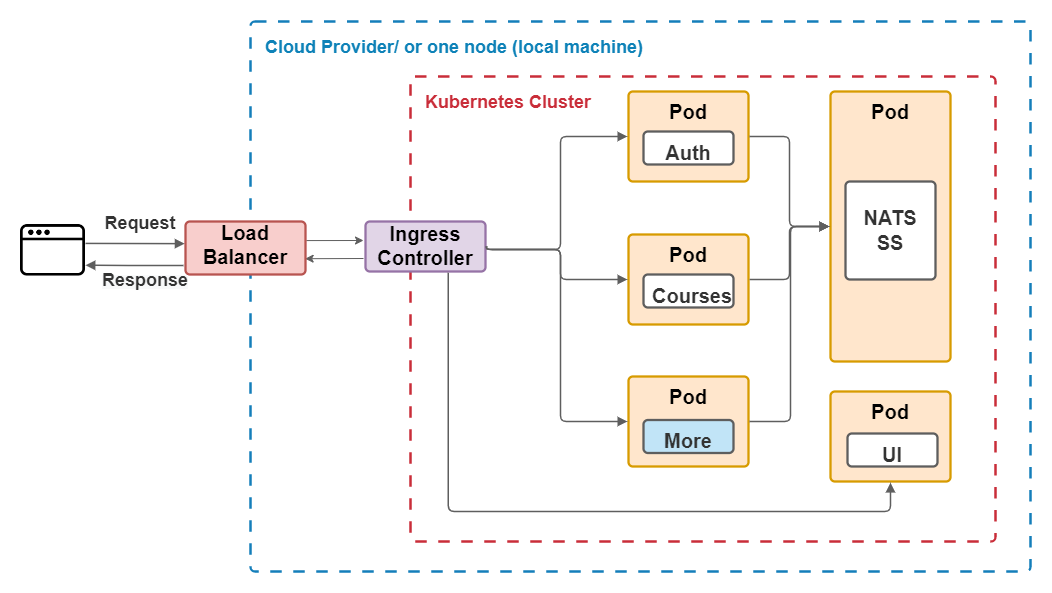

The diagram above was exported from draw.io. Its source (the exported page's mxGraphModel, read from the mxfile embedded in the PNG):
<mxGraphModel dx="1050" dy="483" grid="1" gridSize="10" guides="1" tooltips="1" connect="1" arrows="1" fold="1" page="1" pageScale="1" pageWidth="827" pageHeight="1169" math="0" shadow="0">
  <root>
    <mxCell id="0" />
    <mxCell id="1" parent="0" />
    <UserObject label="&lt;br&gt;&lt;font style=&quot;font-size: 18px&quot;&gt;&lt;b&gt;&amp;nbsp; &amp;nbsp;Cloud Provider/ or  one node (local machine)&lt;/b&gt;&lt;/font&gt;" lucidchartObjectId=".yCfp4LhQjr1" id="CT26LOLPSkMsvvb2ad-0-3">
      <mxCell style="html=1;overflow=block;blockSpacing=1;whiteSpace=wrap;verticalAlign=top;fillColor=none;fillOpacity=100;dashed=1;dashPattern=5 5;fontColor=#0E82B8;whiteSpace=wrap;fontSize=13;spacing=0;strokeColor=#147eba;strokeOpacity=100;rounded=1;absoluteArcSize=1;arcSize=9;strokeWidth=2.3;align=left;" parent="1" vertex="1">
        <mxGeometry x="230" y="20" width="780" height="550" as="geometry" />
      </mxCell>
    </UserObject>
    <UserObject label="&lt;font color=&quot;#c92d39&quot;&gt;&lt;br&gt;&lt;font style=&quot;font-size: 18px&quot;&gt;&lt;b&gt;&amp;nbsp; &amp;nbsp;Kubernetes Cluster&lt;/b&gt;&lt;/font&gt;&lt;/font&gt;" lucidchartObjectId="ePCf2Kk3yjk8" id="CT26LOLPSkMsvvb2ad-0-24">
      <mxCell style="html=1;overflow=block;blockSpacing=1;whiteSpace=wrap;verticalAlign=top;fillColor=none;fillOpacity=100;dashed=1;dashPattern=5 5;fontColor=#0E82B8;whiteSpace=wrap;fontSize=13;align=left;spacing=0;strokeColor=#c92d39;strokeOpacity=100;rounded=1;absoluteArcSize=1;arcSize=9;strokeWidth=2.3;" parent="1" vertex="1">
        <mxGeometry x="390" y="75" width="585" height="465" as="geometry" />
      </mxCell>
    </UserObject>
    <UserObject label="" lucidchartObjectId="NvCfD8~BVLru" id="CT26LOLPSkMsvvb2ad-0-1">
      <mxCell style="html=1;overflow=block;blockSpacing=1;whiteSpace=wrap;shape=image;whiteSpace=wrap;fontSize=13;spacing=3.8;strokeColor=none;strokeOpacity=100;strokeWidth=0;image=https://images.lucid.app/images/7e455067-0598-4a8e-99ba-e4646710d7f8/content;imageAspect=0;" parent="1" vertex="1">
        <mxGeometry y="215" width="65" height="65" as="geometry" />
      </mxCell>
    </UserObject>
    <mxCell id="soBJ66cshQfJLpm6o6CH-8" style="edgeStyle=none;rounded=0;orthogonalLoop=1;jettySize=auto;html=1;entryX=0.997;entryY=0.702;entryDx=0;entryDy=0;entryPerimeter=0;strokeColor=#5E5E5E;" parent="1" target="CT26LOLPSkMsvvb2ad-0-25" edge="1">
      <mxGeometry relative="1" as="geometry">
        <mxPoint x="343" y="257" as="sourcePoint" />
      </mxGeometry>
    </mxCell>
    <UserObject label="" lucidchartObjectId="RwCfXysNO1At" id="CT26LOLPSkMsvvb2ad-0-2">
      <mxCell style="html=1;overflow=block;blockSpacing=1;whiteSpace=wrap;;whiteSpace=wrap;fontSize=16.7;spacing=3.8;strokeColor=#9673a6;strokeOpacity=100;rounded=1;absoluteArcSize=1;arcSize=9;strokeWidth=2.3;fillColor=#e1d5e7;" parent="1" vertex="1">
        <mxGeometry x="345" y="220" width="120" height="50" as="geometry" />
      </mxCell>
    </UserObject>
    <UserObject label="&lt;font style=&quot;font-size: 20px&quot;&gt;&lt;b&gt;Pod&lt;/b&gt;&lt;/font&gt;" lucidchartObjectId="IzCfDJAr1CHw" id="CT26LOLPSkMsvvb2ad-0-4">
      <mxCell style="html=1;overflow=block;blockSpacing=1;whiteSpace=wrap;;whiteSpace=wrap;fontSize=16.7;spacing=9;verticalAlign=top;strokeColor=#d79b00;strokeOpacity=100;rounded=1;absoluteArcSize=1;arcSize=9;strokeWidth=2.3;fillColor=#ffe6cc;" parent="1" vertex="1">
        <mxGeometry x="608" y="90" width="120" height="90" as="geometry" />
      </mxCell>
    </UserObject>
    <UserObject label="&lt;font style=&quot;font-size: 20px&quot;&gt;&lt;b&gt;Auth&lt;/b&gt;&lt;/font&gt;" lucidchartObjectId="NzCf-Sma7vJ2" id="CT26LOLPSkMsvvb2ad-0-5">
      <mxCell style="html=1;overflow=block;blockSpacing=1;whiteSpace=wrap;;whiteSpace=wrap;fontSize=16.7;fontColor=#333333;spacing=9;strokeColor=#5e5e5e;strokeOpacity=100;rounded=1;absoluteArcSize=1;arcSize=9;strokeWidth=2.3;" parent="1" vertex="1">
        <mxGeometry x="623" y="130" width="90" height="33" as="geometry" />
      </mxCell>
    </UserObject>
    <UserObject label="&lt;font style=&quot;font-size: 20px&quot;&gt;&lt;b&gt;Pod&lt;/b&gt;&lt;/font&gt;" lucidchartObjectId="dCCftzBxlcI8" id="CT26LOLPSkMsvvb2ad-0-6">
      <mxCell style="html=1;overflow=block;blockSpacing=1;whiteSpace=wrap;;whiteSpace=wrap;fontSize=16.7;spacing=9;verticalAlign=top;strokeColor=#d79b00;strokeOpacity=100;rounded=1;absoluteArcSize=1;arcSize=9;strokeWidth=2.3;fillColor=#ffe6cc;" parent="1" vertex="1">
        <mxGeometry x="810" y="90" width="120" height="270" as="geometry" />
      </mxCell>
    </UserObject>
    <UserObject label="&lt;font style=&quot;font-size: 20px&quot;&gt;&lt;b&gt;NATS SS&lt;/b&gt;&lt;/font&gt;" lucidchartObjectId="dCCfkb~7D1DJ" id="CT26LOLPSkMsvvb2ad-0-7">
      <mxCell style="html=1;overflow=block;blockSpacing=1;whiteSpace=wrap;;whiteSpace=wrap;fontSize=16.7;fontColor=#333333;spacing=9;strokeColor=#5e5e5e;strokeOpacity=100;rounded=1;absoluteArcSize=1;arcSize=9;strokeWidth=2.3;" parent="1" vertex="1">
        <mxGeometry x="825" y="180" width="90" height="98" as="geometry" />
      </mxCell>
    </UserObject>
    <UserObject label="&lt;font style=&quot;font-size: 20px&quot;&gt;&lt;b&gt;Pod&lt;/b&gt;&lt;/font&gt;" lucidchartObjectId="KCCfTxQO-.JC" id="CT26LOLPSkMsvvb2ad-0-8">
      <mxCell style="html=1;overflow=block;blockSpacing=1;whiteSpace=wrap;;whiteSpace=wrap;fontSize=16.7;spacing=9;verticalAlign=top;strokeColor=#d79b00;strokeOpacity=100;rounded=1;absoluteArcSize=1;arcSize=9;strokeWidth=2.3;fillColor=#ffe6cc;" parent="1" vertex="1">
        <mxGeometry x="810" y="390" width="120" height="90" as="geometry" />
      </mxCell>
    </UserObject>
    <UserObject label="&lt;font style=&quot;font-size: 20px&quot;&gt;&lt;b&gt;UI&lt;/b&gt;&lt;/font&gt;" lucidchartObjectId="KCCfxbvCuCk_" id="CT26LOLPSkMsvvb2ad-0-9">
      <mxCell style="html=1;overflow=block;blockSpacing=1;whiteSpace=wrap;;whiteSpace=wrap;fontSize=16.7;fontColor=#333333;spacing=9;strokeColor=#5e5e5e;strokeOpacity=100;rounded=1;absoluteArcSize=1;arcSize=9;strokeWidth=2.3;" parent="1" vertex="1">
        <mxGeometry x="827" y="432" width="90" height="33" as="geometry" />
      </mxCell>
    </UserObject>
    <UserObject label="&lt;font style=&quot;font-size: 20px&quot;&gt;&lt;b&gt;Pod&lt;/b&gt;&lt;/font&gt;" lucidchartObjectId="yDCf5GkwN9EG" id="CT26LOLPSkMsvvb2ad-0-10">
      <mxCell style="html=1;overflow=block;blockSpacing=1;whiteSpace=wrap;;whiteSpace=wrap;fontSize=16.7;spacing=9;verticalAlign=top;strokeColor=#d79b00;strokeOpacity=100;rounded=1;absoluteArcSize=1;arcSize=9;strokeWidth=2.3;fillColor=#ffe6cc;" parent="1" vertex="1">
        <mxGeometry x="608" y="233" width="120" height="90" as="geometry" />
      </mxCell>
    </UserObject>
    <UserObject label="&lt;font style=&quot;font-size: 20px&quot;&gt;&lt;b&gt;Courses&lt;/b&gt;&lt;/font&gt;" lucidchartObjectId="yDCfZGGtX61R" id="CT26LOLPSkMsvvb2ad-0-11">
      <mxCell style="html=1;overflow=block;blockSpacing=1;whiteSpace=wrap;;whiteSpace=wrap;fontSize=16.7;fontColor=#333333;spacing=9;strokeColor=#5e5e5e;strokeOpacity=100;rounded=1;absoluteArcSize=1;arcSize=9;strokeWidth=2.3;" parent="1" vertex="1">
        <mxGeometry x="623" y="273" width="90" height="33" as="geometry" />
      </mxCell>
    </UserObject>
    <UserObject label="&lt;b&gt;&lt;font style=&quot;font-size: 20px&quot;&gt;Pod&lt;/font&gt;&lt;/b&gt;" lucidchartObjectId="CDCfoWazc_UQ" id="CT26LOLPSkMsvvb2ad-0-12">
      <mxCell style="html=1;overflow=block;blockSpacing=1;whiteSpace=wrap;;whiteSpace=wrap;fontSize=16.7;spacing=9;verticalAlign=top;strokeColor=#d79b00;strokeOpacity=100;rounded=1;absoluteArcSize=1;arcSize=9;strokeWidth=2.3;fillColor=#ffe6cc;" parent="1" vertex="1">
        <mxGeometry x="608" y="375" width="120" height="90" as="geometry" />
      </mxCell>
    </UserObject>
    <UserObject label="&lt;font style=&quot;font-size: 20px&quot;&gt;&lt;b&gt;More &lt;/b&gt;&lt;/font&gt;" lucidchartObjectId="CDCf._0ZZWuy" id="CT26LOLPSkMsvvb2ad-0-13">
      <mxCell style="html=1;overflow=block;blockSpacing=1;whiteSpace=wrap;;whiteSpace=wrap;fontSize=16.7;fontColor=#333333;spacing=9;strokeColor=#5e5e5e;strokeOpacity=100;fillOpacity=100;rounded=1;absoluteArcSize=1;arcSize=9;fillColor=#c1e4f7;strokeWidth=2.3;" parent="1" vertex="1">
        <mxGeometry x="623" y="418.5" width="90" height="33" as="geometry" />
      </mxCell>
    </UserObject>
    <UserObject label="" lucidchartObjectId="qECfAnhreoAW" id="CT26LOLPSkMsvvb2ad-0-14">
      <mxCell style="html=1;jettySize=18;whiteSpace=wrap;fontSize=13;strokeColor=#5E5E5E;strokeWidth=1.5;rounded=1;arcSize=12;edgeStyle=orthogonalEdgeStyle;startArrow=none;;endArrow=block;endFill=1;;exitX=1.009;exitY=0.5;exitPerimeter=0;entryX=-0.009;entryY=0.5;entryPerimeter=0;" parent="1" source="CT26LOLPSkMsvvb2ad-0-2" target="CT26LOLPSkMsvvb2ad-0-10" edge="1">
        <mxGeometry width="100" height="100" relative="1" as="geometry">
          <Array as="points">
            <mxPoint x="540" y="248" />
            <mxPoint x="540" y="278" />
          </Array>
        </mxGeometry>
      </mxCell>
    </UserObject>
    <UserObject label="" lucidchartObjectId="zECfDXIFnkoC" id="CT26LOLPSkMsvvb2ad-0-15">
      <mxCell style="html=1;jettySize=18;whiteSpace=wrap;fontSize=13;strokeColor=#5E5E5E;strokeWidth=1.5;rounded=1;arcSize=12;edgeStyle=orthogonalEdgeStyle;startArrow=none;;endArrow=block;endFill=1;;exitX=1.009;exitY=0.5;exitPerimeter=0;entryX=-0.009;entryY=0.5;entryPerimeter=0;" parent="1" source="CT26LOLPSkMsvvb2ad-0-4" target="CT26LOLPSkMsvvb2ad-0-6" edge="1">
        <mxGeometry width="100" height="100" relative="1" as="geometry">
          <Array as="points" />
        </mxGeometry>
      </mxCell>
    </UserObject>
    <UserObject label="" lucidchartObjectId="MECfibjtBu_h" id="CT26LOLPSkMsvvb2ad-0-16">
      <mxCell style="html=1;jettySize=18;whiteSpace=wrap;fontSize=13;strokeColor=#5E5E5E;strokeWidth=1.5;rounded=1;arcSize=12;edgeStyle=orthogonalEdgeStyle;startArrow=none;;endArrow=block;endFill=1;;exitX=1.009;exitY=0.5;exitPerimeter=0;entryX=-0.009;entryY=0.5;entryPerimeter=0;" parent="1" source="CT26LOLPSkMsvvb2ad-0-10" target="CT26LOLPSkMsvvb2ad-0-6" edge="1">
        <mxGeometry width="100" height="100" relative="1" as="geometry">
          <Array as="points" />
        </mxGeometry>
      </mxCell>
    </UserObject>
    <UserObject label="" lucidchartObjectId="TECfN7aj1nCu" id="CT26LOLPSkMsvvb2ad-0-17">
      <mxCell style="html=1;jettySize=18;whiteSpace=wrap;fontSize=13;strokeColor=#5E5E5E;strokeWidth=1.5;rounded=1;arcSize=12;edgeStyle=orthogonalEdgeStyle;startArrow=none;;endArrow=block;endFill=1;;exitX=1.009;exitY=0.5;exitPerimeter=0;entryX=-0.009;entryY=0.5;entryPerimeter=0;" parent="1" source="CT26LOLPSkMsvvb2ad-0-12" target="CT26LOLPSkMsvvb2ad-0-6" edge="1">
        <mxGeometry width="100" height="100" relative="1" as="geometry">
          <Array as="points">
            <mxPoint x="770" y="420" />
            <mxPoint x="770" y="225" />
          </Array>
        </mxGeometry>
      </mxCell>
    </UserObject>
    <UserObject label="" lucidchartObjectId="zGCff~0VyBiE" id="CT26LOLPSkMsvvb2ad-0-18">
      <mxCell style="html=1;jettySize=18;whiteSpace=wrap;fontSize=13;strokeColor=#5E5E5E;strokeWidth=1.5;rounded=1;arcSize=12;edgeStyle=orthogonalEdgeStyle;startArrow=none;;endArrow=block;endFill=1;;exitX=0.69;exitY=1.024;exitPerimeter=0;entryX=0.5;entryY=1.013;entryPerimeter=0;" parent="1" source="CT26LOLPSkMsvvb2ad-0-2" target="CT26LOLPSkMsvvb2ad-0-8" edge="1">
        <mxGeometry width="100" height="100" relative="1" as="geometry">
          <Array as="points">
            <mxPoint x="428" y="510" />
            <mxPoint x="870" y="510" />
          </Array>
        </mxGeometry>
      </mxCell>
    </UserObject>
    <UserObject label="" lucidchartObjectId="1GCf7EqEL7MJ" id="CT26LOLPSkMsvvb2ad-0-19">
      <mxCell style="html=1;jettySize=18;whiteSpace=wrap;fontSize=13;strokeColor=#5E5E5E;strokeWidth=1.5;rounded=1;arcSize=12;edgeStyle=orthogonalEdgeStyle;startArrow=none;;endArrow=block;endFill=1;;exitX=1.009;exitY=0.5;exitPerimeter=0;entryX=-0.009;entryY=0.5;entryPerimeter=0;" parent="1" source="CT26LOLPSkMsvvb2ad-0-2" target="CT26LOLPSkMsvvb2ad-0-12" edge="1">
        <mxGeometry width="100" height="100" relative="1" as="geometry">
          <Array as="points">
            <mxPoint x="540" y="248" />
            <mxPoint x="540" y="420" />
          </Array>
        </mxGeometry>
      </mxCell>
    </UserObject>
    <UserObject label="" lucidchartObjectId="3GCfg4RcczpE" id="CT26LOLPSkMsvvb2ad-0-20">
      <mxCell style="html=1;jettySize=18;whiteSpace=wrap;fontSize=13;strokeColor=#5E5E5E;strokeWidth=1.5;rounded=1;arcSize=12;edgeStyle=orthogonalEdgeStyle;startArrow=none;;endArrow=block;endFill=1;;exitX=1.009;exitY=0.5;exitPerimeter=0;entryX=-0.009;entryY=0.5;entryPerimeter=0;" parent="1" source="CT26LOLPSkMsvvb2ad-0-2" target="CT26LOLPSkMsvvb2ad-0-4" edge="1">
        <mxGeometry width="100" height="100" relative="1" as="geometry">
          <Array as="points">
            <mxPoint x="540" y="248" />
            <mxPoint x="540" y="135" />
          </Array>
        </mxGeometry>
      </mxCell>
    </UserObject>
    <UserObject label="" lucidchartObjectId="vJCfUn2rGUnQ" id="CT26LOLPSkMsvvb2ad-0-21">
      <mxCell style="html=1;jettySize=18;whiteSpace=wrap;fontSize=13;strokeColor=#5E5E5E;strokeWidth=1.5;rounded=1;arcSize=12;startArrow=none;;endArrow=block;endFill=1;;exitX=1;exitY=0.414;exitPerimeter=0;entryX=-0.007;entryY=0.418;entryDx=0;entryDy=0;entryPerimeter=0;" parent="1" target="CT26LOLPSkMsvvb2ad-0-25" edge="1">
        <mxGeometry width="100" height="100" relative="1" as="geometry">
          <mxPoint x="65" y="241.91000000000008" as="sourcePoint" />
          <mxPoint x="165" y="246.5" as="targetPoint" />
        </mxGeometry>
      </mxCell>
    </UserObject>
    <UserObject label="&lt;font style=&quot;font-size: 18px&quot;&gt;&lt;b&gt;Request&lt;/b&gt;&lt;/font&gt;" lucidchartObjectId="BJCf-7JURQB0" id="CT26LOLPSkMsvvb2ad-0-22">
      <mxCell style="html=1;overflow=block;blockSpacing=1;whiteSpace=wrap;;whiteSpace=wrap;fontSize=16.7;fontColor=#333333;spacing=3.8;strokeOpacity=0;fillOpacity=0;rounded=1;absoluteArcSize=1;arcSize=9;fillColor=#ffffff;strokeWidth=2.3;" parent="1" vertex="1">
        <mxGeometry x="30" y="199" width="180" height="45" as="geometry" />
      </mxCell>
    </UserObject>
    <UserObject label="" lucidchartObjectId="UJCfWxCjtFyb" id="CT26LOLPSkMsvvb2ad-0-23">
      <mxCell style="html=1;jettySize=18;whiteSpace=wrap;fontSize=13;strokeColor=#5E5E5E;strokeWidth=1.5;rounded=1;arcSize=12;edgeStyle=orthogonalEdgeStyle;startArrow=none;;endArrow=block;endFill=1;;entryX=1;entryY=0.75;entryDx=0;entryDy=0;" parent="1" target="CT26LOLPSkMsvvb2ad-0-1" edge="1">
        <mxGeometry width="100" height="100" relative="1" as="geometry">
          <Array as="points" />
          <mxPoint x="163" y="264" as="sourcePoint" />
          <mxPoint x="65" y="264" as="targetPoint" />
        </mxGeometry>
      </mxCell>
    </UserObject>
    <mxCell id="soBJ66cshQfJLpm6o6CH-7" style="edgeStyle=none;rounded=0;orthogonalLoop=1;jettySize=auto;html=1;exitX=1.007;exitY=0.36;exitDx=0;exitDy=0;exitPerimeter=0;strokeColor=#5E5E5E;" parent="1" source="CT26LOLPSkMsvvb2ad-0-25" edge="1">
      <mxGeometry relative="1" as="geometry">
        <mxPoint x="343" y="239" as="targetPoint" />
      </mxGeometry>
    </mxCell>
    <UserObject label="" lucidchartObjectId="93CfS4B5MD7I" id="CT26LOLPSkMsvvb2ad-0-25">
      <mxCell style="html=1;overflow=block;blockSpacing=1;whiteSpace=wrap;;whiteSpace=wrap;fontSize=16.7;spacing=3.8;strokeColor=#b85450;strokeOpacity=100;rounded=1;absoluteArcSize=1;arcSize=9;strokeWidth=2.3;fillColor=#f8cecc;" parent="1" vertex="1">
        <mxGeometry x="165" y="220" width="120" height="53" as="geometry" />
      </mxCell>
    </UserObject>
    <mxCell id="soBJ66cshQfJLpm6o6CH-1" value="&lt;font style=&quot;font-size: 20px&quot;&gt;&lt;b&gt;&lt;font style=&quot;font-size: 20px&quot;&gt;Load Balance&lt;/font&gt;&lt;font style=&quot;font-size: 20px&quot;&gt;r&lt;/font&gt;&lt;/b&gt;&lt;/font&gt;" style="text;html=1;strokeColor=none;fillColor=none;align=center;verticalAlign=middle;whiteSpace=wrap;rounded=0;" parent="1" vertex="1">
      <mxGeometry x="185" y="230" width="80" height="25" as="geometry" />
    </mxCell>
    <mxCell id="soBJ66cshQfJLpm6o6CH-2" value="&lt;span style=&quot;color: rgb(51 , 51 , 51) ; font-family: &amp;#34;helvetica&amp;#34; ; font-style: normal ; letter-spacing: normal ; text-align: center ; text-indent: 0px ; text-transform: none ; word-spacing: 0px ; background-color: rgb(248 , 249 , 250) ; display: inline ; float: none&quot;&gt;&lt;font style=&quot;font-size: 18px&quot;&gt;&lt;b&gt;Response&lt;/b&gt;&lt;/font&gt;&lt;/span&gt;" style="text;whiteSpace=wrap;html=1;" parent="1" vertex="1">
      <mxGeometry x="80" y="262" width="100" height="30" as="geometry" />
    </mxCell>
    <mxCell id="soBJ66cshQfJLpm6o6CH-14" value="&lt;font face=&quot;helvetica&quot;&gt;&lt;span style=&quot;font-size: 20px&quot;&gt;&lt;b&gt;Ingress Controller&lt;/b&gt;&lt;/span&gt;&lt;/font&gt;" style="text;whiteSpace=wrap;html=1;align=center;" parent="1" vertex="1">
      <mxGeometry x="355" y="214" width="100" height="30" as="geometry" />
    </mxCell>
  </root>
</mxGraphModel>